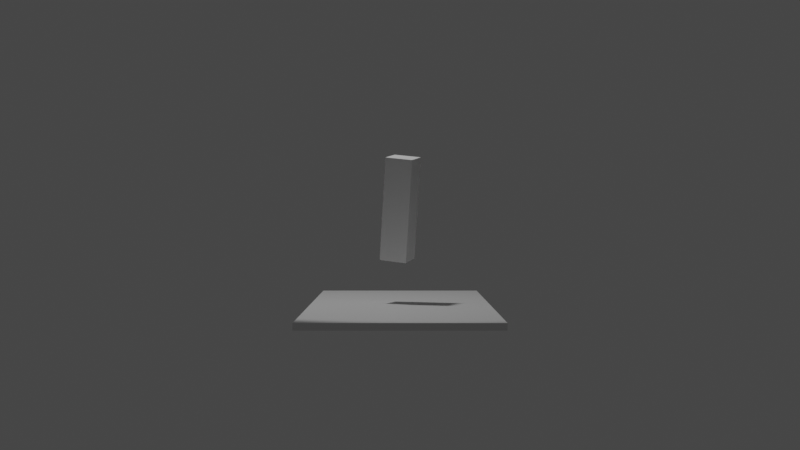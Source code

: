 # Source: 1.blend  (saved by Blender 3.5.10; exported with 4.5.12 LTS)
import bpy
from mathutils import Matrix  # noqa: F401  (used for matrix-valued properties, if any)

bpy.ops.wm.read_factory_settings(use_empty=True)
scene = bpy.context.scene
scene.name = 'Scene'

# ---- collections
col_collection = bpy.data.collections.new('Collection'); scene.collection.children.link(col_collection)

# ---- materials (node trees are filled in below, after node groups)
mat_material = bpy.data.materials.new('Material')
mat_material.alpha_threshold = 0.0
mat_material.use_transparent_shadow = False
mat_material.roughness = 0.5
mat_material.line_color = (0.0, 0.0, 0.0, 1.0)

# ---- material node trees
mat_material.use_nodes = True; mat_material.node_tree.nodes.clear()
_N = mat_material.node_tree.nodes; _L = mat_material.node_tree.links
n0 = _N.new('ShaderNodeOutputMaterial'); n0.name = 'Material Output'; n0.location = (300, 300)
n1 = _N.new('ShaderNodeBsdfPrincipled'); n1.name = 'Principled BSDF'; n1.location = (10, 300)
n1.distribution = 'GGX'
n1.subsurface_method = 'RANDOM_WALK_SKIN'
n1.inputs[3].default_value = 1.45
n1.inputs[27].default_value = (0.0, 0.0, 0.0, 1.0)
n1.inputs[28].default_value = 1.0
_L.new(n1.outputs[0], n0.inputs[0])
n0.is_active_output = True

# ---- world
world_world = bpy.data.worlds.new('World'); scene.world = world_world
world_world.use_nodes = True; world_world.node_tree.nodes.clear()
_N = world_world.node_tree.nodes; _L = world_world.node_tree.links
n0 = _N.new('ShaderNodeOutputWorld'); n0.name = 'World Output'; n0.location = (300, 300)
n1 = _N.new('ShaderNodeBackground'); n1.name = 'Background'; n1.location = (10, 300)
n1.inputs[0].default_value = (0.05088, 0.05088, 0.05088, 1.0)
_L.new(n1.outputs[0], n0.inputs[0])
n0.is_active_output = True
world_world.color = (0.05088, 0.05088, 0.05088)
world_world.use_sun_shadow = False
world_world.sun_shadow_jitter_overblur = 0.0

# ---- cameras
cam_camera = bpy.data.cameras.new('Camera')
cam_camera.lens = 54.75
cam_camera.lens_unit = 'FOV'

# ---- lights
light_spot = bpy.data.lights.new('Spot', 'SPOT')
light_spot.transmission_factor = 0.0
light_spot.energy = 1000.0
light_spot.shadow_soft_size = 0.25
light_spot.shadow_maximum_resolution = 0.006
light_spot.use_absolute_resolution = True
light_spot.spot_blend = 0.2134
light_spot.spot_size = 0.9704

# ---- meshes
me_cube = bpy.data.meshes.new('Cube')
me_cube.from_pydata([(1.0, 1.0, 1.0), (1.0, 1.0, -1.0), (1.0, -1.0, 1.0), (1.0, -1.0, -1.0), (-1.0, 1.0, 1.0), (-1.0, 1.0, -1.0), (-1.0, -1.0, 1.0), (-1.0, -1.0, -1.0)], [], [(0, 4, 6, 2), (3, 2, 6, 7), (7, 6, 4, 5), (5, 1, 3, 7), (1, 0, 2, 3), (5, 4, 0, 1)])
_uv = me_cube.uv_layers.new(name='UVMap')
_uv.uv.foreach_set('vector', [0.625, 0.5, 0.875, 0.5, 0.875, 0.75, 0.625, 0.75, 0.375, 0.75, 0.625, 0.75, 0.625, 1.0, 0.375, 1.0, 0.375, 0.0, 0.625, 0.0, 0.625, 0.25, 0.375, 0.25, 0.125, 0.5, 0.375, 0.5, 0.375, 0.75, 0.125, 0.75, 0.375, 0.5, 0.625, 0.5, 0.625, 0.75, 0.375, 0.75, 0.375, 0.25, 0.625, 0.25, 0.625, 0.5, 0.375, 0.5])
me_cube.materials.append(mat_material)
me_cube.use_mirror_vertex_groups = False
me_cube.update()
me_cube_002 = bpy.data.meshes.new('Cube.002')
me_cube_002.from_pydata([(1.0, 1.0, 1.0), (1.0, 1.0, -1.0), (1.0, -1.0, 1.0), (1.0, -1.0, -1.0), (-1.0, 1.0, 1.0), (-1.0, 1.0, -1.0), (-1.0, -1.0, 1.0), (-1.0, -1.0, -1.0)], [], [(0, 4, 6, 2), (3, 2, 6, 7), (7, 6, 4, 5), (5, 1, 3, 7), (1, 0, 2, 3), (5, 4, 0, 1)])
_uv = me_cube_002.uv_layers.new(name='UVMap')
_uv.uv.foreach_set('vector', [0.625, 0.5, 0.875, 0.5, 0.875, 0.75, 0.625, 0.75, 0.375, 0.75, 0.625, 0.75, 0.625, 1.0, 0.375, 1.0, 0.375, 0.0, 0.625, 0.0, 0.625, 0.25, 0.375, 0.25, 0.125, 0.5, 0.375, 0.5, 0.375, 0.75, 0.125, 0.75, 0.375, 0.5, 0.625, 0.5, 0.625, 0.75, 0.375, 0.75, 0.375, 0.25, 0.625, 0.25, 0.625, 0.5, 0.375, 0.5])
me_cube_002.materials.append(mat_material)
me_cube_002.use_mirror_vertex_groups = False
me_cube_002.update()

# ---- objects
ob_cube = bpy.data.objects.new('Cube', me_cube)
ob_flooor = bpy.data.objects.new('Flooor', me_cube_002)
ob_spot = bpy.data.objects.new('Spot', light_spot)
ob_camera = bpy.data.objects.new('Camera', cam_camera)

# ---- transforms, parenting, visibility, modifiers, constraints
ob_cube.location = (0.003208, 0.07087, 1.723)
ob_cube.rotation_euler = (0.1389, 0.1079, -0.3179)
ob_cube.scale = (0.2423, 0.2425, 0.9056)
ob_cube.lock_rotations_4d = False
ob_cube.empty_display_type = 'ARROWS'
ob_cube.lineart.crease_threshold = 0.0
ob_flooor.location = (0.0, 0.0, 0.0)
ob_flooor.scale = (1.563, 3.583, 0.05515)
ob_flooor.lock_rotations_4d = False
ob_flooor.empty_display_type = 'ARROWS'
ob_flooor.lineart.crease_threshold = 0.0
ob_spot.location = (-1.48, -0.2688, 9.18)
ob_spot.rotation_euler = (0.04787, -0.2062, 0.2938)
ob_spot.scale = (1.116, 1.116, 1.116)
ob_camera.location = (-4.038e-31, -21.24, 1.688)
ob_camera.rotation_euler = (1.559, -0.0, 0.0)

# ---- collection membership
col_collection.objects.link(ob_cube)
col_collection.objects.link(ob_flooor)
col_collection.objects.link(ob_spot)
col_collection.objects.link(ob_camera)

# ---- scene / render settings (as saved in the file)
scene.camera = ob_camera
scene.frame_start = 1; scene.frame_end = 250; scene.frame_set(0)
scene.render.engine = 'BLENDER_EEVEE_NEXT'
scene.cycles.sampling_pattern = 'TABULATED_SOBOL'
scene.cycles.use_light_tree = False
scene.view_settings.view_transform = 'Filmic'
bpy.context.view_layer.update()
